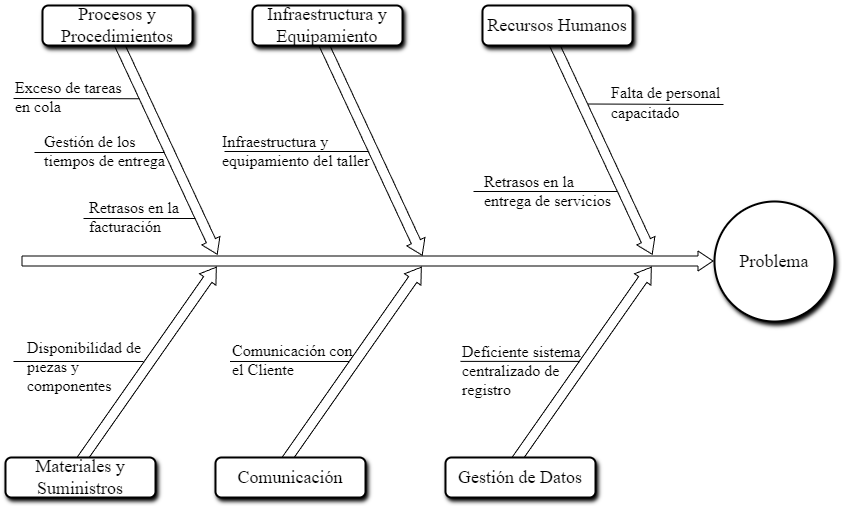

The diagram above was exported from draw.io. Its source (the exported page's mxGraphModel, read from the mxfile embedded in the PNG):
<mxGraphModel dx="1161" dy="638" grid="1" gridSize="10" guides="1" tooltips="1" connect="1" arrows="1" fold="1" page="1" pageScale="1.5" pageWidth="1169" pageHeight="826" background="none" math="0" shadow="0">
  <root>
    <mxCell id="0" style=";html=1;" />
    <mxCell id="1" style=";html=1;" parent="0" />
    <mxCell id="279d4c6e8b4f5ae2-2" value="" style="html=1;shadow=0;dashed=0;align=center;verticalAlign=middle;shape=mxgraph.arrows2.arrow;dy=0.5;dx=15;direction=north;notch=0;rounded=0;strokeWidth=1;fontSize=18;rotation=35;fontFamily=Times New Roman;" parent="1" vertex="1">
      <mxGeometry x="594" y="604" width="20" height="240" as="geometry" />
    </mxCell>
    <mxCell id="279d4c6e8b4f5ae2-3" value="" style="html=1;shadow=0;dashed=0;align=center;verticalAlign=middle;shape=mxgraph.arrows2.arrow;dy=0.5;dx=15;direction=north;notch=0;rounded=0;strokeWidth=1;fontSize=18;rotation=35;fontFamily=Times New Roman;" parent="1" vertex="1">
      <mxGeometry x="799" y="604" width="20" height="240" as="geometry" />
    </mxCell>
    <mxCell id="279d4c6e8b4f5ae2-4" value="" style="html=1;shadow=0;dashed=0;align=center;verticalAlign=middle;shape=mxgraph.arrows2.arrow;dy=0.5;dx=15;direction=north;notch=0;rounded=0;strokeWidth=1;fontSize=18;rotation=35;fontFamily=Times New Roman;" parent="1" vertex="1">
      <mxGeometry x="1029" y="604" width="20" height="240" as="geometry" />
    </mxCell>
    <mxCell id="279d4c6e8b4f5ae2-5" value="" style="html=1;shadow=0;dashed=0;align=center;verticalAlign=middle;shape=mxgraph.arrows2.arrow;dy=0.5;dx=15;direction=north;notch=0;rounded=0;strokeWidth=1;fontSize=18;rotation=90;fontFamily=Times New Roman;" parent="1" vertex="1">
      <mxGeometry x="814" y="274" width="20" height="691" as="geometry" />
    </mxCell>
    <mxCell id="279d4c6e8b4f5ae2-6" value="" style="html=1;shadow=0;dashed=0;align=center;verticalAlign=middle;shape=mxgraph.arrows2.arrow;dy=0.5;dx=15;direction=north;notch=0;rounded=0;strokeWidth=1;fontSize=18;rotation=155;fontFamily=Times New Roman;" parent="1" vertex="1">
      <mxGeometry x="613" y="384" width="20" height="240" as="geometry" />
    </mxCell>
    <mxCell id="279d4c6e8b4f5ae2-7" value="" style="html=1;shadow=0;dashed=0;align=center;verticalAlign=middle;shape=mxgraph.arrows2.arrow;dy=0.5;dx=15;direction=north;notch=0;rounded=0;strokeWidth=1;fontSize=18;rotation=155;fontFamily=Times New Roman;" parent="1" vertex="1">
      <mxGeometry x="818" y="385" width="20" height="240" as="geometry" />
    </mxCell>
    <mxCell id="279d4c6e8b4f5ae2-8" value="" style="html=1;shadow=0;dashed=0;align=center;verticalAlign=middle;shape=mxgraph.arrows2.arrow;dy=0.5;dx=15;direction=north;notch=0;rounded=0;strokeWidth=1;fontSize=18;rotation=155;fontFamily=Times New Roman;" parent="1" vertex="1">
      <mxGeometry x="1048" y="384" width="20" height="240" as="geometry" />
    </mxCell>
    <mxCell id="279d4c6e8b4f5ae2-9" value="Procesos y Procedimientos" style="rounded=1;whiteSpace=wrap;html=1;shadow=1;strokeWidth=2;fontSize=18;fontFamily=Times New Roman;" parent="1" vertex="1">
      <mxGeometry x="499" y="364" width="150" height="40" as="geometry" />
    </mxCell>
    <mxCell id="279d4c6e8b4f5ae2-10" value="Infraestructura y Equipamiento" style="rounded=1;whiteSpace=wrap;html=1;shadow=1;strokeWidth=2;fontSize=18;fontFamily=Times New Roman;" parent="1" vertex="1">
      <mxGeometry x="709" y="364" width="150" height="40" as="geometry" />
    </mxCell>
    <mxCell id="279d4c6e8b4f5ae2-11" value="Recursos Humanos" style="rounded=1;whiteSpace=wrap;html=1;shadow=1;strokeWidth=2;fontSize=18;fontFamily=Times New Roman;" parent="1" vertex="1">
      <mxGeometry x="939" y="364" width="150" height="40" as="geometry" />
    </mxCell>
    <mxCell id="279d4c6e8b4f5ae2-12" value="Materiales y Suministros" style="rounded=1;whiteSpace=wrap;html=1;shadow=1;strokeWidth=2;fontSize=18;fontFamily=Times New Roman;" parent="1" vertex="1">
      <mxGeometry x="462" y="816" width="150" height="40" as="geometry" />
    </mxCell>
    <mxCell id="279d4c6e8b4f5ae2-13" value="Comunicación" style="rounded=1;whiteSpace=wrap;html=1;shadow=1;strokeWidth=2;fontSize=18;fontFamily=Times New Roman;" parent="1" vertex="1">
      <mxGeometry x="672" y="816.0000000000001" width="150" height="40" as="geometry" />
    </mxCell>
    <mxCell id="279d4c6e8b4f5ae2-14" value="Gestión de Datos" style="rounded=1;whiteSpace=wrap;html=1;shadow=1;strokeWidth=2;fontSize=18;fontFamily=Times New Roman;" parent="1" vertex="1">
      <mxGeometry x="902" y="816" width="150" height="40" as="geometry" />
    </mxCell>
    <mxCell id="279d4c6e8b4f5ae2-15" value="Problema" style="ellipse;whiteSpace=wrap;html=1;rounded=1;shadow=1;strokeWidth=2;fontSize=18;fontFamily=Times New Roman;" parent="1" vertex="1">
      <mxGeometry x="1171" y="560" width="120" height="120" as="geometry" />
    </mxCell>
    <mxCell id="2ppuSYwLAYdMcqWGzd8C-3" value="Falta de personal capacitado" style="text;whiteSpace=wrap;spacing=0;spacingTop=0;fontFamily=Times New Roman;verticalAlign=middle;spacingRight=0;fontSize=16;movable=0;resizable=0;rotatable=0;deletable=0;editable=0;locked=1;connectable=0;" vertex="1" parent="1">
      <mxGeometry x="1068" y="437.5" width="118.5" height="46.5" as="geometry" />
    </mxCell>
    <mxCell id="2ppuSYwLAYdMcqWGzd8C-12" value="Retrasos en la entrega de servicios" style="text;whiteSpace=wrap;fontFamily=Times New Roman;fontSize=16;movable=0;resizable=0;rotatable=0;deletable=0;editable=0;locked=1;connectable=0;" vertex="1" parent="1">
      <mxGeometry x="939" y="524" width="130" height="40" as="geometry" />
    </mxCell>
    <mxCell id="2ppuSYwLAYdMcqWGzd8C-13" value="Infraestructura y equipamiento del taller" style="text;whiteSpace=wrap;fontFamily=Times New Roman;fontSize=16;movable=1;resizable=1;rotatable=1;deletable=1;editable=1;locked=0;connectable=1;" vertex="1" parent="1">
      <mxGeometry x="677" y="484" width="151" height="40" as="geometry" />
    </mxCell>
    <mxCell id="2ppuSYwLAYdMcqWGzd8C-14" value="Exceso de tareas en cola" style="text;whiteSpace=wrap;fontFamily=Times New Roman;fontSize=16;movable=0;resizable=0;rotatable=0;deletable=0;editable=0;locked=1;connectable=0;" vertex="1" parent="1">
      <mxGeometry x="470" y="430" width="120" height="40" as="geometry" />
    </mxCell>
    <mxCell id="2ppuSYwLAYdMcqWGzd8C-15" value="Gestión de los tiempos de entrega" style="text;whiteSpace=wrap;fontFamily=Times New Roman;fontSize=16;movable=0;resizable=0;rotatable=0;deletable=0;editable=0;locked=1;connectable=0;" vertex="1" parent="1">
      <mxGeometry x="499" y="484" width="140" height="40" as="geometry" />
    </mxCell>
    <mxCell id="2ppuSYwLAYdMcqWGzd8C-16" value="Retrasos en la facturación" style="text;whiteSpace=wrap;fontFamily=Times New Roman;fontSize=16;movable=0;resizable=0;rotatable=0;deletable=0;editable=0;locked=1;connectable=0;" vertex="1" parent="1">
      <mxGeometry x="543.5" y="550" width="121" height="40" as="geometry" />
    </mxCell>
    <mxCell id="2ppuSYwLAYdMcqWGzd8C-17" value="Disponibilidad de piezas y componentes" style="text;whiteSpace=wrap;fontFamily=Times New Roman;fontSize=16;movable=0;resizable=0;rotatable=0;deletable=0;editable=0;locked=1;connectable=0;" vertex="1" parent="1">
      <mxGeometry x="482" y="690" width="130" height="40" as="geometry" />
    </mxCell>
    <mxCell id="2ppuSYwLAYdMcqWGzd8C-18" value="Comunicación con el Cliente" style="text;whiteSpace=wrap;fontFamily=Times New Roman;fontSize=16;movable=0;resizable=0;rotatable=0;deletable=0;editable=0;locked=1;connectable=0;" vertex="1" parent="1">
      <mxGeometry x="687" y="693" width="130" height="40" as="geometry" />
    </mxCell>
    <mxCell id="2ppuSYwLAYdMcqWGzd8C-19" value="Deficiente sistema centralizado de registro" style="text;whiteSpace=wrap;fontFamily=Times New Roman;fontSize=16;movable=0;resizable=0;rotatable=0;deletable=0;editable=0;locked=1;connectable=0;" vertex="1" parent="1">
      <mxGeometry x="917" y="694" width="130" height="40" as="geometry" />
    </mxCell>
    <mxCell id="2ppuSYwLAYdMcqWGzd8C-24" value="" style="endArrow=none;html=1;rounded=0;fontFamily=Times New Roman;fontSize=18;" edge="1" parent="1">
      <mxGeometry width="50" height="50" relative="1" as="geometry">
        <mxPoint x="686.5" y="720" as="sourcePoint" />
        <mxPoint x="805.5" y="720" as="targetPoint" />
      </mxGeometry>
    </mxCell>
    <mxCell id="2ppuSYwLAYdMcqWGzd8C-25" value="" style="endArrow=none;html=1;rounded=0;fontFamily=Times New Roman;fontSize=18;" edge="1" parent="1">
      <mxGeometry width="50" height="50" relative="1" as="geometry">
        <mxPoint x="470" y="720" as="sourcePoint" />
        <mxPoint x="600" y="720" as="targetPoint" />
      </mxGeometry>
    </mxCell>
    <mxCell id="2ppuSYwLAYdMcqWGzd8C-26" value="" style="endArrow=none;html=1;rounded=0;fontFamily=Times New Roman;fontSize=18;" edge="1" parent="1">
      <mxGeometry width="50" height="50" relative="1" as="geometry">
        <mxPoint x="917" y="719.89" as="sourcePoint" />
        <mxPoint x="1036" y="719.89" as="targetPoint" />
      </mxGeometry>
    </mxCell>
    <mxCell id="2ppuSYwLAYdMcqWGzd8C-27" value="" style="endArrow=none;html=1;rounded=0;fontFamily=Times New Roman;fontSize=18;" edge="1" parent="1">
      <mxGeometry width="50" height="50" relative="1" as="geometry">
        <mxPoint x="930" y="550" as="sourcePoint" />
        <mxPoint x="1073.5" y="550" as="targetPoint" />
      </mxGeometry>
    </mxCell>
    <mxCell id="2ppuSYwLAYdMcqWGzd8C-28" value="" style="endArrow=none;html=1;rounded=0;fontFamily=Times New Roman;fontSize=18;" edge="1" parent="1">
      <mxGeometry width="50" height="50" relative="1" as="geometry">
        <mxPoint x="1045" y="462.51" as="sourcePoint" />
        <mxPoint x="1180" y="463" as="targetPoint" />
      </mxGeometry>
    </mxCell>
    <mxCell id="2ppuSYwLAYdMcqWGzd8C-29" value="" style="endArrow=none;html=1;rounded=0;fontFamily=Times New Roman;fontSize=18;" edge="1" parent="1">
      <mxGeometry width="50" height="50" relative="1" as="geometry">
        <mxPoint x="681" y="510" as="sourcePoint" />
        <mxPoint x="824.5" y="510" as="targetPoint" />
      </mxGeometry>
    </mxCell>
    <mxCell id="2ppuSYwLAYdMcqWGzd8C-30" value="" style="endArrow=none;html=1;rounded=0;fontFamily=Times New Roman;fontSize=18;" edge="1" parent="1">
      <mxGeometry width="50" height="50" relative="1" as="geometry">
        <mxPoint x="540" y="577" as="sourcePoint" />
        <mxPoint x="652" y="577" as="targetPoint" />
      </mxGeometry>
    </mxCell>
    <mxCell id="2ppuSYwLAYdMcqWGzd8C-31" value="" style="endArrow=none;html=1;rounded=0;fontFamily=Times New Roman;fontSize=18;" edge="1" parent="1">
      <mxGeometry width="50" height="50" relative="1" as="geometry">
        <mxPoint x="491" y="511" as="sourcePoint" />
        <mxPoint x="621" y="511" as="targetPoint" />
      </mxGeometry>
    </mxCell>
    <mxCell id="2ppuSYwLAYdMcqWGzd8C-32" value="" style="endArrow=none;html=1;rounded=0;fontFamily=Times New Roman;fontSize=18;" edge="1" parent="1">
      <mxGeometry width="50" height="50" relative="1" as="geometry">
        <mxPoint x="470" y="457" as="sourcePoint" />
        <mxPoint x="596" y="457.25" as="targetPoint" />
      </mxGeometry>
    </mxCell>
  </root>
</mxGraphModel>